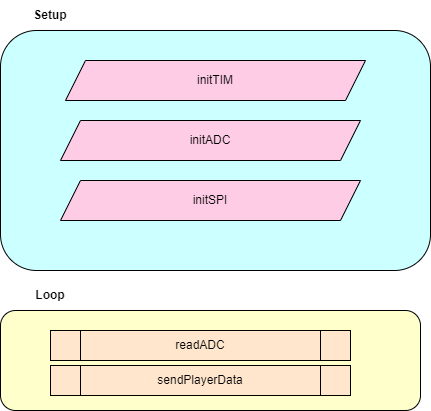

The diagram above was exported from draw.io. Its source (the exported page's mxGraphModel, read from the mxfile embedded in the PNG):
<mxGraphModel dx="1290" dy="522" grid="1" gridSize="10" guides="1" tooltips="1" connect="1" arrows="1" fold="1" page="1" pageScale="1" pageWidth="1100" pageHeight="850" math="0" shadow="0">
  <root>
    <mxCell id="0" />
    <mxCell id="1" parent="0" />
    <mxCell id="esZzr4fTIRtiGfrFOApP-1" value="" style="rounded=1;whiteSpace=wrap;html=1;fillColor=#CCFFFF;" vertex="1" parent="1">
      <mxGeometry x="120" y="60" width="430" height="240" as="geometry" />
    </mxCell>
    <mxCell id="esZzr4fTIRtiGfrFOApP-2" value="" style="rounded=1;whiteSpace=wrap;html=1;fillColor=#FFFFCC;" vertex="1" parent="1">
      <mxGeometry x="120" y="340" width="420" height="100" as="geometry" />
    </mxCell>
    <mxCell id="esZzr4fTIRtiGfrFOApP-3" value="Setup" style="text;html=1;align=center;verticalAlign=middle;whiteSpace=wrap;rounded=0;fontStyle=1" vertex="1" parent="1">
      <mxGeometry x="140" y="30" width="60" height="30" as="geometry" />
    </mxCell>
    <mxCell id="esZzr4fTIRtiGfrFOApP-4" value="Loop" style="text;html=1;align=center;verticalAlign=middle;whiteSpace=wrap;rounded=0;fontStyle=1" vertex="1" parent="1">
      <mxGeometry x="140" y="310" width="60" height="30" as="geometry" />
    </mxCell>
    <mxCell id="esZzr4fTIRtiGfrFOApP-7" value="initTIM" style="shape=parallelogram;perimeter=parallelogramPerimeter;whiteSpace=wrap;html=1;fixedSize=1;fillColor=#FFCCE6;" vertex="1" parent="1">
      <mxGeometry x="185" y="90" width="300" height="40" as="geometry" />
    </mxCell>
    <mxCell id="esZzr4fTIRtiGfrFOApP-9" value="initADC" style="shape=parallelogram;perimeter=parallelogramPerimeter;whiteSpace=wrap;html=1;fixedSize=1;fillColor=#FFCCE6;" vertex="1" parent="1">
      <mxGeometry x="180" y="150" width="300" height="40" as="geometry" />
    </mxCell>
    <mxCell id="esZzr4fTIRtiGfrFOApP-10" value="initSPI" style="shape=parallelogram;perimeter=parallelogramPerimeter;whiteSpace=wrap;html=1;fixedSize=1;fillColor=#FFCCE6;" vertex="1" parent="1">
      <mxGeometry x="180" y="210" width="300" height="40" as="geometry" />
    </mxCell>
    <mxCell id="esZzr4fTIRtiGfrFOApP-11" value="readADC" style="shape=process;whiteSpace=wrap;html=1;backgroundOutline=1;fillColor=#FFE6CC;" vertex="1" parent="1">
      <mxGeometry x="170" y="360" width="300" height="30" as="geometry" />
    </mxCell>
    <mxCell id="esZzr4fTIRtiGfrFOApP-12" value="sendPlayerData" style="shape=process;whiteSpace=wrap;html=1;backgroundOutline=1;fillColor=#FFE6CC;" vertex="1" parent="1">
      <mxGeometry x="170" y="395" width="300" height="30" as="geometry" />
    </mxCell>
  </root>
</mxGraphModel>